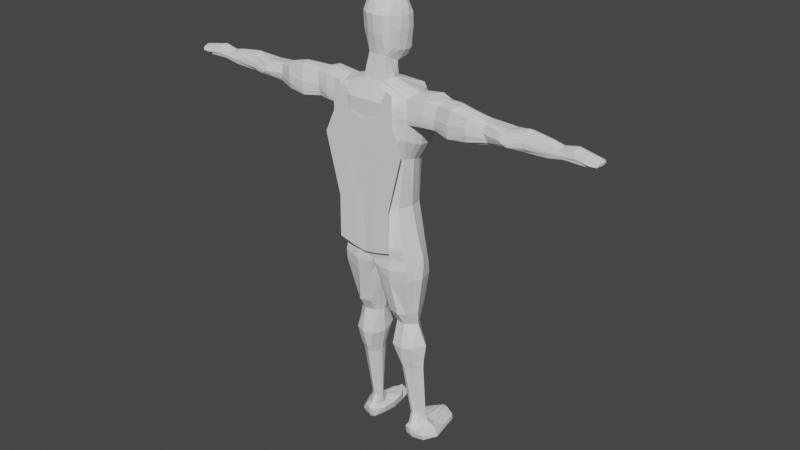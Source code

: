 # Source: manobrown.blend  (saved by Blender 3.2.14; exported with 4.5.12 LTS)
import bpy
from mathutils import Matrix  # noqa: F401  (used for matrix-valued properties, if any)

bpy.ops.wm.read_factory_settings(use_empty=True)
scene = bpy.context.scene
scene.name = 'Scene'

# ---- collections
col_collection = bpy.data.collections.new('Collection'); scene.collection.children.link(col_collection)

# ---- world
world_world = bpy.data.worlds.new('World'); scene.world = world_world
world_world.use_nodes = True; world_world.node_tree.nodes.clear()
_N = world_world.node_tree.nodes; _L = world_world.node_tree.links
n0 = _N.new('ShaderNodeOutputWorld'); n0.name = 'World Output'; n0.location = (300, 300)
n1 = _N.new('ShaderNodeBackground'); n1.name = 'Background'; n1.location = (10, 300)
n1.inputs[0].default_value = (0.05088, 0.05088, 0.05088, 1.0)
_L.new(n1.outputs[0], n0.inputs[0])
n0.is_active_output = True
world_world.color = (0.05088, 0.05088, 0.05088)
world_world.use_sun_shadow = False
world_world.sun_shadow_jitter_overblur = 0.0

# ---- meshes
me_cube_001 = bpy.data.meshes.new('Cube.001')
me_cube_001.from_pydata([(-0.606, -0.6454, -0.8685), (-0.5151, -0.4874, 0.8584), (-0.606, 0.4003, -1.042), (-0.5151, 0.3075, 0.6813), (-0.6789, 0.2197, -1.067), (-0.7156, -0.09646, -1.027), (-0.6789, -0.4101, -0.9903), (-0.6259, -0.8253, -0.2411), (-0.6247, -0.8619, 0.3584), (-0.5881, -0.7054, 0.7118), (-0.5881, -0.2903, 0.8493), (-0.6247, -0.08405, 0.8053), (-0.5881, 0.1515, 0.7357), (-0.5881, 0.3384, 0.4944), (-0.6247, 0.4, 0.3142), (-0.6259, 0.4278, -0.2096), (0.0, 0.5931, -1.042), (-0.3799, 0.553, -1.005), (-0.3118, 0.3633, 0.7609), (0.0, 0.4094, 0.7939), (-0.3799, -0.8308, -1.13), (0.0, -0.8644, -1.167), (0.0, -0.5969, 0.9679), (-0.3118, -0.5603, 0.9313), (-0.782, -0.4925, -0.2211), (-0.797, -0.4425, 0.2884), (-0.7441, -0.3162, 0.6493), (-0.8348, -0.04868, -0.2542), (-0.8546, -0.08523, 0.2762), (-0.797, -0.05686, 0.5995), (-0.782, 0.2517, -0.2606), (-0.797, 0.2188, 0.2889), (-0.7441, 0.1565, 0.4846), (-0.3162, 0.5839, -0.2594), (-0.3483, 0.5799, 0.3231), (-0.3313, 0.4861, 0.5778), (0.0, 0.6367, -0.2764), (0.0, 0.644, 0.3307), (0.0, 0.5389, 0.5948), (0.0, -1.034, -0.3079), (0.0, -1.092, 0.3584), (0.0, -0.9143, 0.7483), (-0.3162, -0.9814, -0.2909), (-0.3483, -1.034, 0.3584), (-0.3313, -0.8615, 0.7313), (-0.3994, 0.3937, -1.408), (0.0, 0.4201, -1.513), (-0.4164, -0.1907, -1.477), (0.0, -0.1837, -1.525), (-0.3994, -0.6074, -1.286), (0.0, -1.032, -5.361), (0.0, 0.188, 0.9446), (-0.3313, 0.171, 0.8918), (0.0, -0.07217, 1.049), (-0.3483, -0.07801, 0.9847), (0.0, -0.3268, 1.058), (-0.3313, -0.3098, 1.005), (-0.5006, -0.998, -2.043), (0.0, -1.032, -2.08), (-0.372, -0.2292, -2.122), (0.0, 0.05915, -2.193), (-0.5201, -0.4781, -2.008), (-1.504, 0.5121, -4.527), (-1.564, -1.093, -4.102), (0.0, 0.8005, -4.595), (0.0, -1.273, -4.213), (-1.788, -0.4781, -4.339), (-1.837, -0.4781, -3.472), (-1.609, 0.7171, -3.572), (0.0, -1.337, -3.567), (-1.663, -1.098, -3.42), (0.0, 1.006, -3.638), (-1.652, -0.4047, -2.337), (-1.265, 0.4558, -2.509), (0.0, -1.368, -2.787), (-1.529, -1.033, -2.495), (0.0, 0.7637, -2.412), (-1.21, -0.2755, -7.09), (0.0, 0.6519, -7.233), (-1.051, 0.343, -7.138), (0.0, -1.051, -7.191), (-1.035, -0.8583, -7.05), (-1.44, -0.4781, -5.003), (0.0, 0.6059, -5.595), (-1.277, -0.8513, -4.961), (-1.173, 0.3176, -5.239), (-0.19, 0.573, -1.024), (-0.1559, 0.3864, 0.7774), (-0.19, -0.8476, -1.149), (-0.1559, -0.5786, 0.9496), (-0.1581, 0.6103, -0.2679), (-0.1741, 0.6119, 0.3269), (-0.1656, 0.5125, 0.5863), (-0.1581, -1.008, -0.2994), (-0.1741, -1.063, 0.3584), (-0.1656, -0.8879, 0.7398), (-0.1997, 0.4069, -1.488), (-0.2082, -0.1872, -1.501), (-0.1656, 0.1795, 0.9182), (-0.1741, -0.07509, 1.017), (-0.1656, -0.3183, 1.032), (-0.2503, -1.015, -2.062), (-0.2685, 0.05569, -2.169), (-0.9271, 1.002, -3.616), (-0.8898, -1.351, -2.792), (-0.9023, 0.797, -4.572), (-0.8841, -1.257, -4.196), (-0.9088, -1.32, -3.551), (-0.908, 0.7602, -2.446), (-0.5919, 0.6482, -7.198), (-0.5724, -1.033, -7.162), (-0.7286, 0.6025, -5.429), (-0.7103, -1.015, -5.2), (-1.747, -0.2398, -9.245), (0.0, 0.8072, -9.412), (-1.495, 0.3053, -9.258), (0.0, -1.177, -9.395), (-1.48, -0.9959, -9.18), (-0.8212, 0.8099, -9.213), (-0.803, -1.159, -9.201), (-1.814, -0.3839, -10.07), (-1.569, 0.3596, -10.11), (-1.553, -0.9883, -10.07), (-0.8202, 0.8318, -10.23), (-0.8, -1.17, -10.18), (-0.2652, 0.8951, -10.27), (-0.2411, -1.088, -10.19), (-1.534, -1.054, -9.565), (-0.8063, -1.23, -9.678), (-1.55, 0.3432, -9.649), (-1.787, -0.2769, -9.562), (-0.8259, 0.8851, -9.691), (-0.07914, -1.199, -9.579), (-0.1438, 0.9201, -9.595), (-1.581, -0.3445, -11.73), (-1.258, 0.4241, -11.73), (-1.267, -0.6839, -11.74), (-1.014, 0.8034, -11.75), (-0.9954, -0.9015, -11.76), (-0.6031, 0.8952, -11.76), (-0.5239, -0.8031, -11.73), (-1.475, -0.1801, -12.35), (-1.233, 0.1563, -12.51), (-1.218, -0.3694, -12.37), (-1.036, 0.4412, -12.5), (-1.022, -0.5329, -12.37), (-0.684, 0.5086, -12.51), (-0.6107, -0.4589, -12.36), (-1.769, -0.04431, -13.36), (-1.452, 0.3097, -13.37), (-1.437, -0.5885, -13.4), (-1.036, 0.6472, -13.37), (-1.022, -0.7519, -13.41), (-0.6182, 0.7145, -13.38), (-0.5451, -0.678, -13.39), (-1.672, -0.05763, -14.09), (-1.355, 0.3053, -14.19), (-1.34, -0.4395, -14.18), (-0.9406, 0.5901, -14.19), (-0.9256, -0.603, -14.19), (-0.8023, 0.6576, -14.12), (-0.7291, -0.529, -14.09), (-1.548, 0.4052, -17.46), (-1.311, 0.5745, -17.45), (-1.297, -0.006682, -17.41), (-1.151, 0.8498, -17.52), (-1.094, -0.1606, -17.45), (-1.078, 0.8378, -17.49), (-0.9464, -0.09089, -17.5), (-1.939, 0.5638, -18.06), (-1.652, 2.03, -17.99), (-1.637, -0.1013, -17.95), (-1.187, 2.249, -17.93), (-1.159, -0.2657, -17.92), (-0.9255, 2.222, -18.01), (-0.8932, -0.1908, -18.02), (-1.961, 0.5638, -18.19), (-1.665, 2.03, -18.23), (-1.65, 0.009387, -18.2), (-1.211, 2.249, -18.18), (-1.178, -0.1586, -18.17), (-0.9725, 2.222, -18.12), (-0.9502, -0.1403, -18.12), (-1.356, 0.3053, -8.572), (-1.555, -0.2721, -8.502), (-1.341, -1.079, -8.595), (-0.7358, -1.243, -8.7), (0.0, 0.7409, -8.767), (-0.754, 0.7374, -8.617), (0.0, -1.259, -8.844), (-1.487, 0.8901, -17.69), (-1.808, 0.5215, -17.71), (-0.8852, -0.245, -17.66), (-1.036, 1.898, -17.71), (-1.192, 2.014, -17.68), (-1.472, -0.1446, -17.65), (-1.121, -0.3076, -17.64), (-0.9228, 0.05878, -17.1), (-1.06, 0.5472, -17.0), (-1.129, 0.5597, -17.04), (-1.286, 0.5114, -17.04), (-1.503, 0.3203, -17.05), (-1.274, 0.1293, -17.04), (-1.074, -0.007081, -17.07), (-0.8956, 0.6022, -14.49), (-1.019, 0.5236, -14.52), (-1.342, 0.3417, -14.52), (-1.327, -0.3145, -14.52), (-0.8202, -0.404, -14.51), (-1.63, -0.02798, -14.5), (-0.9992, -0.478, -14.54), (0.0, -0.2229, -9.448), (0.0, -0.1295, -10.31), (0.0, -0.2121, -9.58), (-0.3354, -0.001637, -11.82), (-0.4691, -0.01017, -12.49), (-0.4035, -0.01677, -13.44), (-0.5875, 0.02923, -14.16), (-0.8415, 0.341, -17.54), (-0.7311, 0.9804, -18.06), (-0.7831, 1.006, -18.17), (-0.6555, 0.8573, -17.73), (-0.8299, 0.277, -17.1), (-0.6797, 0.06406, -14.55), (-0.03525, 0.4153, -10.31), (0.0, 0.4096, -9.646), (-0.4554, 0.4665, -11.82), (-0.5594, 0.2648, -12.52), (-0.4937, 0.3645, -13.44), (-0.6777, 0.359, -14.16), (-0.9428, 0.6041, -17.54), (-0.8111, 1.617, -18.06), (-0.8606, 1.629, -18.17), (-0.6999, 1.384, -17.66), (-0.9466, 0.4213, -17.07), (-0.7705, 0.3488, -14.55), (0.0, 0.3131, -9.458), (0.0, -0.6981, -9.441), (-0.04232, -0.6051, -10.29), (0.0, -0.6848, -9.629), (-0.4023, -0.3982, -11.8), (-0.5177, -0.2308, -12.44), (-0.4538, -0.3442, -13.43), (-0.6378, -0.2468, -14.14), (-0.874, 0.1283, -17.53), (-0.7916, 0.3979, -18.06), (-0.8461, 0.4358, -18.16), (-0.7175, 0.3026, -17.73), (-0.8561, 0.1732, -17.11), (-0.7283, -0.1664, -14.55), (-1.599, -1.122, -2.972), (0.0, 0.8846, -3.025), (0.0, -1.352, -3.177), (-1.42, 0.5863, -2.972), (-0.8993, -1.336, -3.171), (-0.9175, 0.8811, -3.013), (-0.6972, -0.2533, -1.009), (-0.6064, -0.1872, 0.8273), (-0.8084, -0.2706, -0.2376), (-0.8258, -0.2639, 0.2823), (-0.7706, -0.1865, 0.6244), (-0.4079, -0.399, -1.382), (0.0, -0.1995, 1.054), (-0.3398, -0.1939, 0.995), (-0.446, -0.3536, -2.065), (-1.766, 0.009458, -3.421), (-1.714, 0.01701, -4.433), (-1.567, -0.06771, -2.39), (-1.131, 0.03375, -7.114), (-1.366, -0.08025, -5.121), (-0.1699, -0.1967, 1.024), (-1.621, 0.03277, -9.252), (-1.692, -0.01217, -10.09), (-1.669, 0.03315, -9.606), (-1.42, 0.03983, -11.73), (-1.354, -0.0119, -12.43), (-1.61, 0.1327, -13.37), (-1.514, 0.1238, -14.14), (-1.429, 0.4899, -17.45), (-1.795, 1.297, -18.02), (-1.813, 1.297, -18.21), (-1.455, 0.01657, -8.537), (-1.648, 0.7058, -17.7), (-1.395, 0.4159, -17.05), (-1.486, 0.1569, -14.51), (-1.668, 0.07246, -2.938), (-0.6425, -0.5278, -0.9294), (-0.5516, -0.3889, 0.8538), (-0.704, -0.6589, -0.2311), (-0.7108, -0.6522, 0.3234), (-0.6661, -0.5108, 0.6805), (-0.3897, -0.7191, -1.208), (-0.3215, -0.4351, 0.9683), (0.0, -0.4619, 1.013), (-1.756, -0.8172, -3.464), (-0.5103, -0.738, -2.025), (-1.752, -0.7856, -4.228), (-1.123, -0.5669, -7.07), (-1.589, -0.7461, -2.412), (-1.359, -0.6647, -4.982), (-0.1608, -0.4485, 0.9907), (-1.614, -0.6178, -9.213), (-1.683, -0.6861, -10.07), (-1.661, -0.6655, -9.563), (-1.424, -0.5142, -11.73), (-1.346, -0.2748, -12.36), (-1.448, -0.6757, -8.548), (-6.022, -0.4577, -3.344), (-5.925, -1.054, -3.145), (-5.699, -0.7322, -2.634), (-5.637, -1.024, -2.694), (-5.595, -1.096, -2.97), (-6.679, -0.3222, -2.829), (-6.068, -0.1515, -3.134), (-5.739, -0.1669, -2.698), (-5.778, -0.04411, -2.953), (-5.954, -0.898, -3.251), (-5.664, -0.9024, -2.654), (-6.524, -0.5579, -3.332), (-2.345, -1.04, -2.367), (-2.288, -0.7802, -2.292), (-2.345, -0.4747, -2.225), (-2.502, -0.1371, -2.24), (-2.51, 0.004855, -2.725), (-2.189, -0.8438, -3.468), (-2.24, -1.097, -3.353), (-2.351, -1.125, -2.849), (-2.397, -0.0631, -3.186), (-2.247, -0.5404, -3.566), (-2.901, -0.9595, -2.398), (-3.067, -0.5216, -2.268), (-2.832, -0.04941, -2.765), (-2.777, -0.9688, -3.369), (-2.82, -0.1864, -3.427), (-2.918, -0.5821, -3.532), (-3.018, -0.8099, -2.315), (-2.933, -0.1881, -2.388), (-2.857, -0.8581, -3.456), (-2.803, -1.043, -2.935), (-3.587, -1.12, -2.369), (-3.76, -0.5785, -2.25), (-3.263, -0.01116, -2.74), (-3.476, -1.167, -3.45), (-3.255, -0.08645, -3.586), (-3.636, -0.6327, -3.695), (-3.69, -0.8308, -2.268), (-3.327, -0.1458, -2.407), (-3.575, -0.8833, -3.644), (-3.503, -1.201, -2.91), (-7.512, -0.6542, -3.182), (-7.459, -0.9266, -3.137), (-7.477, -0.6213, -2.602), (-7.419, -0.8966, -2.683), (-7.422, -0.9683, -2.923), (-8.841, -0.9941, -2.894), (-7.479, -0.4728, -3.105), (-7.438, -0.5084, -2.611), (-7.455, -0.3856, -2.907), (-7.478, -0.8082, -3.171), (-7.446, -0.7751, -2.64), (-8.899, -0.7218, -2.941), (-6.609, -0.4472, -2.517), (-6.42, -0.6884, -2.513), (-6.456, -0.5146, -2.48), (-6.47, -0.9816, -2.85), (-6.45, -0.8562, -2.557), (-6.678, -0.4038, -3.165), (-6.499, -0.8813, -3.197), (-6.46, -0.7222, -3.255), (-8.133, -0.6781, -3.058), (-8.08, -0.9505, -3.013), (-7.907, -0.6451, -2.69), (-7.867, -0.9205, -2.77), (-7.918, -0.9726, -2.905), (-8.1, -0.4967, -2.981), (-7.867, -0.5323, -2.698), (-7.948, -0.4137, -2.889), (-8.099, -0.8321, -3.047), (-7.883, -0.7985, -2.727), (-9.47, -0.6888, -2.755), (-9.414, -0.9642, -2.835), (-9.36, -1.006, -2.93), (-9.452, -0.7039, -2.882), (-8.828, -0.5403, -2.858), (-9.431, -0.576, -2.763), (-9.413, -0.4925, -2.896), (-8.864, -0.8762, -2.93), (-9.441, -0.8426, -2.793), (-9.414, -0.8584, -2.906), (-9.004, -0.6824, -3.066), (-8.97, -0.8363, -3.055), (-8.952, -0.9548, -3.022), (-8.696, -0.4445, -2.847), (-8.975, -0.501, -2.99), (-8.426, -0.9249, -2.645), (-8.443, -0.8028, -2.603), (-8.563, -0.9965, -2.853), (-8.467, -0.6494, -2.565), (-8.426, -0.5367, -2.574), (-1.636, -1.139, -3.214), (0.0, 0.945, -3.331), (-1.545, 0.6517, -3.272), (-0.9041, -1.328, -3.361), (-0.9223, 0.9416, -3.315), (0.0, -1.344, -3.372), (-1.715, 0.09599, -3.23), (-5.751, -1.095, -3.056), (-5.932, -0.04431, -3.071), (-2.304, -1.126, -3.222), (-2.43, 0.02591, -3.016), (-2.781, -1.012, -3.202), (-2.819, -0.03002, -3.158), (-3.478, -1.191, -3.264), (-3.258, 0.006231, -3.213), (-7.439, -0.95, -3.032), (-7.466, -0.4077, -3.025), (-6.471, -0.9813, -3.055), (-6.689, -0.301, -3.061), (-8.001, -0.9647, -2.955), (-8.024, -0.4505, -2.937), (-9.087, -1.042, -2.927), (-9.176, -0.7128, -2.911), (-9.119, -0.4426, -2.926), (-9.136, -0.8786, -2.92), (-8.837, -0.5049, -2.889), (-8.763, -0.9645, -2.93), (-4.911, -0.8768, -2.624), (-4.829, -0.5952, -2.551), (-4.796, -0.2339, -2.866), (-4.999, -0.8644, -3.271), (-4.919, -0.3381, -3.29), (-5.037, -0.5692, -3.468), (-4.866, -0.8026, -2.561), (-4.795, -0.3615, -2.562), (-5.001, -0.7597, -3.381), (-4.843, -0.9401, -2.955), (-4.938, -0.913, -3.128), (-4.825, -0.2419, -3.128), (-4.307, -0.7817, -2.412), (-4.046, -0.2673, -2.486), (-4.324, -0.8161, -3.555), (-4.234, -1.172, -2.824), (-4.293, -1.095, -2.499), (-4.306, -0.5731, -2.383), (-4.016, -0.1363, -2.804), (-4.27, -1.085, -3.387), (-4.106, -0.2152, -3.434), (-4.367, -0.6218, -3.598), (-4.27, -1.16, -3.111), (-4.059, -0.1207, -3.17)], [], [(258, 259, 28, 27), (259, 260, 29, 28), (27, 28, 31, 30), (28, 29, 32, 31), (286, 288, 24, 6), (288, 289, 25, 24), (289, 290, 26, 25), (290, 287, 10, 26), (260, 257, 11, 29), (29, 11, 12, 32), (32, 12, 3, 13), (31, 32, 13, 14), (30, 31, 14, 15), (4, 30, 15, 2), (5, 27, 30, 4), (256, 258, 27, 5), (90, 91, 37, 36), (91, 92, 38, 37), (2, 15, 33, 17), (15, 14, 34, 33), (14, 13, 35, 34), (13, 3, 18, 35), (92, 87, 19, 38), (86, 90, 36, 16), (93, 94, 43, 42), (94, 95, 44, 43), (95, 89, 23, 44), (44, 23, 1, 9), (43, 44, 9, 8), (42, 43, 8, 7), (20, 42, 7, 0), (88, 93, 42, 20), (96, 46, 48, 97), (291, 49, 61, 295), (2, 17, 45, 4), (86, 16, 46, 96), (97, 48, 60, 102), (286, 291, 20, 0), (256, 261, 49, 6), (4, 45, 47, 5), (98, 52, 54, 99), (270, 263, 56, 100), (87, 18, 52, 98), (18, 3, 12, 52), (52, 12, 11, 54), (263, 257, 10, 56), (292, 287, 1, 23), (300, 292, 23, 89), (430, 431, 307, 313), (265, 68, 62, 266), (261, 47, 59, 264), (88, 20, 57, 101), (403, 400, 71, 103), (107, 70, 63, 106), (296, 66, 82, 299), (405, 401, 68, 265), (101, 57, 75, 104), (103, 71, 64, 105), (402, 399, 70, 107), (105, 64, 83, 111), (295, 61, 72, 298), (112, 84, 81, 110), (294, 67, 66, 296), (264, 59, 73, 267), (269, 85, 79, 268), (102, 60, 76, 108), (111, 83, 78, 109), (299, 82, 77, 297), (266, 62, 85, 269), (106, 63, 84, 112), (65, 106, 112, 50), (85, 111, 109, 79), (59, 102, 108, 73), (50, 112, 110, 80), (62, 105, 111, 85), (404, 402, 107, 69), (68, 103, 105, 62), (58, 101, 104, 74), (69, 107, 106, 65), (401, 403, 103, 68), (21, 88, 101, 58), (293, 300, 89, 22), (19, 87, 98, 51), (262, 270, 100, 55), (51, 98, 99, 53), (47, 97, 102, 59), (17, 86, 96, 45), (45, 96, 97, 47), (21, 39, 93, 88), (41, 22, 89, 95), (40, 41, 95, 94), (39, 40, 94, 93), (17, 33, 90, 86), (35, 18, 87, 92), (34, 35, 92, 91), (33, 34, 91, 90), (281, 183, 115, 271), (186, 185, 117, 119), (188, 187, 114, 118), (306, 184, 113, 301), (183, 188, 118, 115), (189, 186, 119, 116), (128, 127, 122, 124), (273, 129, 121, 272), (129, 131, 123, 121), (303, 130, 120, 302), (239, 132, 126, 238), (132, 128, 124, 126), (133, 125, 123, 131), (114, 133, 131, 118), (116, 119, 128, 132), (237, 116, 132, 239), (301, 113, 130, 303), (115, 118, 131, 129), (271, 115, 129, 273), (119, 117, 127, 128), (238, 126, 140, 240), (121, 123, 137, 135), (302, 120, 134, 304), (123, 125, 139, 137), (124, 122, 136, 138), (272, 121, 135, 274), (126, 124, 138, 140), (240, 140, 147, 241), (137, 139, 146, 144), (135, 137, 144, 142), (304, 134, 141, 305), (140, 138, 145, 147), (138, 136, 143, 145), (274, 135, 142, 275), (145, 143, 150, 152), (275, 142, 149, 276), (241, 147, 154, 242), (144, 146, 153, 151), (142, 144, 151, 149), (143, 305, 141, 148, 150), (147, 145, 152, 154), (150, 148, 155, 157), (154, 152, 159, 161), (152, 150, 157, 159), (276, 149, 156, 277), (242, 154, 161, 243), (151, 153, 160, 158), (149, 151, 158, 156), (248, 197, 168, 244), (199, 198, 167, 165), (200, 199, 165, 163), (202, 201, 162, 164), (197, 203, 166, 168), (203, 202, 164, 166), (283, 200, 163, 278), (282, 190, 170, 279), (247, 192, 175, 245), (194, 193, 174, 172), (190, 194, 172, 170), (195, 191, 169, 171), (192, 196, 173, 175), (196, 195, 171, 173), (175, 173, 180, 182), (173, 171, 178, 180), (279, 170, 177, 280), (245, 175, 182, 246), (172, 174, 181, 179), (170, 172, 179, 177), (171, 169, 176, 178), (80, 110, 186, 189), (79, 109, 188, 183), (297, 77, 184, 306), (109, 78, 187, 188), (110, 81, 185, 186), (268, 79, 183, 281), (150, 152, 154, 148), (166, 164, 195, 196), (168, 166, 196, 192), (164, 162, 191, 195), (163, 165, 194, 190), (165, 167, 193, 194), (244, 168, 192, 247), (278, 163, 190, 282), (196, 195, 192), (284, 206, 200, 283), (210, 207, 202, 203), (208, 210, 203, 197), (207, 209, 201, 202), (206, 205, 199, 200), (205, 204, 198, 199), (249, 208, 197, 248), (243, 161, 208, 249), (158, 160, 204, 205), (156, 158, 205, 206), (157, 155, 209, 207), (161, 159, 210, 208), (159, 157, 207, 210), (277, 156, 206, 284), (229, 217, 223, 235), (235, 223, 222, 234), (230, 218, 221, 233), (231, 219, 220, 232), (233, 221, 219, 231), (234, 222, 218, 230), (228, 216, 217, 229), (227, 215, 216, 228), (226, 214, 215, 227), (224, 212, 214, 226), (236, 211, 213, 225), (225, 213, 212, 224), (133, 225, 224, 125), (114, 236, 225, 133), (125, 224, 226, 139), (139, 226, 227, 146), (146, 227, 228, 153), (153, 228, 229, 160), (198, 234, 230, 167), (193, 233, 231, 174), (174, 231, 232, 181), (167, 230, 233, 193), (204, 235, 234, 198), (160, 229, 235, 204), (217, 243, 249, 223), (223, 249, 248, 222), (218, 244, 247, 221), (219, 245, 246, 220), (221, 247, 245, 219), (222, 248, 244, 218), (216, 242, 243, 217), (215, 241, 242, 216), (214, 240, 241, 215), (212, 238, 240, 214), (211, 237, 239, 213), (213, 239, 238, 212), (176, 280, 177, 179, 181, 232, 220, 246, 182, 180, 178), (73, 108, 255, 253), (74, 104, 254, 252), (104, 75, 250, 254), (267, 73, 253, 285), (108, 76, 251, 255), (437, 430, 313, 407), (435, 426, 310, 311), (155, 277, 284, 209), (209, 284, 283, 201), (162, 278, 282, 191), (77, 268, 281, 184), (169, 279, 280, 176), (191, 282, 279, 169), (201, 283, 278, 162), (148, 276, 277, 155), (141, 275, 276, 148), (134, 274, 275, 141), (120, 272, 274, 134), (113, 271, 273, 130), (130, 273, 272, 120), (184, 281, 271, 113), (53, 99, 270, 262), (66, 266, 269, 82), (82, 269, 268, 77), (61, 264, 267, 72), (432, 427, 309, 317), (49, 261, 264, 61), (67, 265, 266, 66), (54, 11, 257, 263), (99, 54, 263, 270), (5, 47, 261, 256), (6, 24, 258, 256), (26, 10, 257, 260), (25, 26, 260, 259), (24, 25, 259, 258), (433, 428, 315, 314), (81, 297, 306, 185), (136, 304, 305, 143), (122, 302, 304, 136), (117, 301, 303, 127), (127, 303, 302, 122), (185, 306, 301, 117), (55, 100, 300, 293), (84, 299, 297, 81), (70, 294, 296, 63), (57, 295, 298, 75), (63, 296, 299, 84), (434, 429, 308, 316), (100, 56, 292, 300), (56, 10, 287, 292), (6, 49, 291, 286), (20, 291, 295, 57), (9, 1, 287, 290), (8, 9, 290, 289), (7, 8, 289, 288), (0, 7, 288, 286), (365, 362, 359, 352), (366, 318, 349, 355), (361, 312, 357, 356), (363, 361, 356, 351), (362, 363, 351, 359), (364, 365, 352, 353), (436, 435, 311, 406), (427, 433, 314, 309), (426, 432, 317, 310), (431, 434, 316, 307), (67, 294, 324, 328), (75, 298, 320, 319), (72, 267, 322, 321), (399, 250, 326, 408), (294, 70, 325, 324), (267, 285, 323, 322), (298, 72, 321, 320), (250, 75, 319, 326), (405, 265, 327, 409), (265, 67, 328, 327), (328, 324, 337, 334), (319, 320, 335, 329), (321, 322, 336, 330), (408, 326, 338, 410), (324, 325, 332, 337), (322, 323, 331, 336), (320, 321, 330, 335), (326, 319, 329, 338), (409, 327, 333, 411), (327, 328, 334, 333), (334, 337, 347, 344), (329, 335, 345, 339), (330, 336, 346, 340), (410, 338, 348, 412), (337, 332, 342, 347), (336, 331, 341, 346), (335, 330, 340, 345), (338, 329, 339, 348), (411, 333, 343, 413), (333, 334, 344, 343), (415, 355, 374, 419), (352, 359, 378, 372), (355, 349, 369, 374), (356, 357, 376, 375), (351, 356, 375, 371), (359, 351, 371, 378), (417, 366, 355, 415), (368, 367, 350, 358), (318, 368, 358, 349), (416, 364, 353, 414), (406, 311, 364, 416), (307, 316, 368, 318), (316, 308, 367, 368), (407, 313, 366, 417), (311, 310, 365, 364), (317, 309, 363, 362), (309, 314, 361, 363), (314, 315, 312, 361), (313, 307, 318, 366), (310, 317, 362, 365), (396, 394, 380, 381), (425, 396, 381, 420), (389, 390, 386, 360), (390, 391, 354, 386), (424, 393, 383, 422), (394, 395, 387, 380), (358, 350, 370, 377), (349, 358, 377, 369), (414, 353, 373, 418), (353, 352, 372, 373), (423, 421, 360, 386), (387, 379, 382, 388), (379, 384, 385, 382), (421, 422, 383, 360), (380, 387, 388, 381), (420, 423, 386, 354), (395, 397, 379, 387), (397, 398, 384, 379), (398, 392, 385, 384), (393, 389, 360, 383), (374, 369, 389, 393), (375, 376, 392, 398), (371, 375, 398, 397), (378, 371, 397, 395), (372, 378, 395, 394), (419, 374, 393, 424), (377, 370, 391, 390), (369, 377, 390, 389), (418, 373, 396, 425), (373, 372, 394, 396), (370, 418, 425, 391), (376, 419, 424, 392), (381, 388, 423, 420), (382, 385, 422, 421), (388, 382, 421, 423), (350, 414, 418, 370), (392, 424, 422, 385), (391, 425, 420, 354), (315, 407, 417, 312), (308, 406, 416, 367), (367, 416, 414, 350), (312, 417, 415, 357), (357, 415, 419, 376), (331, 411, 413, 341), (332, 410, 412, 342), (323, 409, 411, 331), (325, 408, 410, 332), (285, 405, 409, 323), (70, 399, 408, 325), (429, 436, 406, 308), (428, 437, 407, 315), (253, 255, 403, 401), (252, 254, 402, 404), (254, 250, 399, 402), (285, 253, 401, 405), (255, 251, 400, 403), (444, 449, 437, 428), (445, 448, 436, 429), (447, 440, 434, 431), (442, 438, 432, 426), (443, 439, 433, 427), (448, 441, 435, 436), (440, 445, 429, 434), (439, 444, 428, 433), (438, 443, 427, 432), (441, 442, 426, 435), (449, 446, 430, 437), (446, 447, 431, 430), (343, 344, 447, 446), (413, 343, 446, 449), (348, 339, 442, 441), (345, 340, 443, 438), (346, 341, 444, 439), (347, 342, 445, 440), (412, 348, 441, 448), (340, 346, 439, 443), (339, 345, 438, 442), (344, 347, 440, 447), (342, 412, 448, 445), (341, 413, 449, 444), (406, 310, 311), (408, 327, 325)])
_uv = me_cube_001.uv_layers.new(name='UVMap')
_uv.uv.foreach_set('vector', [0.4375, 0.09375, 0.5, 0.09375, 0.5, 0.125, 0.4375, 0.125, 0.5, 0.09375, 0.5625, 0.09375, 0.5625, 0.125, 0.5, 0.125, 0.4375, 0.125, 0.5, 0.125, 0.5, 0.1875, 0.4375, 0.1875, 0.5, 0.125, 0.5625, 0.125, 0.5625, 0.1875, 0.5, 0.1875, 0.375, 0.03125, 0.4375, 0.03125, 0.4375, 0.0625, 0.375, 0.0625, 0.4375, 0.03125, 0.5, 0.03125, 0.5, 0.0625, 0.4375, 0.0625, 0.5, 0.03125, 0.5625, 0.03125, 0.5625, 0.0625, 0.5, 0.0625, 0.5625, 0.03125, 0.625, 0.03125, 0.625, 0.0625, 0.5625, 0.0625, 0.5625, 0.09375, 0.625, 0.09375, 0.625, 0.125, 0.5625, 0.125, 0.5625, 0.125, 0.625, 0.125, 0.625, 0.1875, 0.5625, 0.1875, 0.5625, 0.1875, 0.625, 0.1875, 0.625, 0.25, 0.5625, 0.25, 0.5, 0.1875, 0.5625, 0.1875, 0.5625, 0.25, 0.5, 0.25, 0.4375, 0.1875, 0.5, 0.1875, 0.5, 0.25, 0.4375, 0.25, 0.375, 0.1875, 0.4375, 0.1875, 0.4375, 0.25, 0.375, 0.25, 0.375, 0.125, 0.4375, 0.125, 0.4375, 0.1875, 0.375, 0.1875, 0.375, 0.09375, 0.4375, 0.09375, 0.4375, 0.125, 0.375, 0.125, 0.4375, 0.3438, 0.5, 0.3437, 0.5, 0.375, 0.4375, 0.375, 0.5, 0.3437, 0.5625, 0.3438, 0.5625, 0.375, 0.5, 0.375, 0.375, 0.25, 0.4375, 0.25, 0.4375, 0.3125, 0.375, 0.3125, 0.4375, 0.25, 0.5, 0.25, 0.5, 0.3125, 0.4375, 0.3125, 0.5, 0.25, 0.5625, 0.25, 0.5625, 0.3125, 0.5, 0.3125, 0.5625, 0.25, 0.625, 0.25, 0.625, 0.3125, 0.5625, 0.3125, 0.5625, 0.3438, 0.625, 0.3438, 0.625, 0.375, 0.5625, 0.375, 0.375, 0.3438, 0.4375, 0.3438, 0.4375, 0.375, 0.375, 0.375, 0.4375, 0.9062, 0.5, 0.9062, 0.5, 0.9375, 0.4375, 0.9375, 0.5, 0.9062, 0.5625, 0.9062, 0.5625, 0.9375, 0.5, 0.9375, 0.5625, 0.9062, 0.625, 0.9063, 0.625, 0.9375, 0.5625, 0.9375, 0.5625, 0.9375, 0.625, 0.9375, 0.625, 1.0, 0.5625, 1.0, 0.5, 0.9375, 0.5625, 0.9375, 0.5625, 1.0, 0.5, 1.0, 0.4375, 0.9375, 0.5, 0.9375, 0.5, 1.0, 0.4375, 1.0, 0.375, 0.9375, 0.4375, 0.9375, 0.4375, 1.0, 0.375, 1.0, 0.375, 0.9063, 0.4375, 0.9062, 0.4375, 0.9375, 0.375, 0.9375, 0.2188, 0.5625, 0.25, 0.5625, 0.25, 0.625, 0.2188, 0.625, 0.1875, 0.7188, 0.1875, 0.6875, 0.1875, 0.6875, 0.1875, 0.7188, 0.125, 0.5, 0.1875, 0.5, 0.1875, 0.5625, 0.125, 0.5625, 0.2188, 0.5, 0.25, 0.5, 0.25, 0.5625, 0.2188, 0.5625, 0.2188, 0.625, 0.25, 0.625, 0.25, 0.625, 0.2187, 0.625, 0.125, 0.7188, 0.1875, 0.7188, 0.1875, 0.75, 0.125, 0.75, 0.125, 0.6563, 0.1875, 0.6562, 0.1875, 0.6875, 0.125, 0.6875, 0.125, 0.5625, 0.1875, 0.5625, 0.1875, 0.625, 0.125, 0.625, 0.7812, 0.5625, 0.8125, 0.5625, 0.8125, 0.625, 0.7812, 0.625, 0.7812, 0.6562, 0.8125, 0.6563, 0.8125, 0.6875, 0.7812, 0.6875, 0.7813, 0.5, 0.8125, 0.5, 0.8125, 0.5625, 0.7812, 0.5625, 0.8125, 0.5, 0.875, 0.5, 0.875, 0.5625, 0.8125, 0.5625, 0.8125, 0.5625, 0.875, 0.5625, 0.875, 0.625, 0.8125, 0.625, 0.8125, 0.6563, 0.875, 0.6563, 0.875, 0.6875, 0.8125, 0.6875, 0.8125, 0.7188, 0.875, 0.7188, 0.875, 0.75, 0.8125, 0.75, 0.7812, 0.7188, 0.8125, 0.7188, 0.8125, 0.75, 0.7813, 0.75, 0.1875, 0.6562, 0.1875, 0.6875, 0.1875, 0.6875, 0.1875, 0.6562, 0.1875, 0.6562, 0.1875, 0.625, 0.1875, 0.625, 0.1875, 0.6562, 0.1875, 0.6562, 0.1875, 0.625, 0.1875, 0.625, 0.1875, 0.6562, 0.375, 0.9063, 0.375, 0.9375, 0.375, 0.9375, 0.375, 0.9063, 0.2187, 0.625, 0.25, 0.625, 0.25, 0.625, 0.2187, 0.625, 0.375, 0.9062, 0.375, 0.9375, 0.375, 0.9375, 0.375, 0.9063, 0.1875, 0.7188, 0.1875, 0.6875, 0.1875, 0.6875, 0.1875, 0.7187, 0.1875, 0.6562, 0.1875, 0.625, 0.1875, 0.625, 0.1875, 0.6562, 0.375, 0.9063, 0.375, 0.9375, 0.375, 0.9375, 0.375, 0.9063, 0.2187, 0.625, 0.25, 0.625, 0.25, 0.625, 0.2188, 0.625, 0.375, 0.9062, 0.375, 0.9375, 0.375, 0.9375, 0.375, 0.9062, 0.2188, 0.625, 0.25, 0.625, 0.25, 0.625, 0.2188, 0.625, 0.1875, 0.7188, 0.1875, 0.6875, 0.1875, 0.6875, 0.1875, 0.7188, 0.375, 0.9063, 0.375, 0.9375, 0.375, 0.9375, 0.375, 0.9063, 0.1875, 0.7187, 0.1875, 0.6875, 0.1875, 0.6875, 0.1875, 0.7188, 0.1875, 0.6562, 0.1875, 0.625, 0.1875, 0.625, 0.1875, 0.6562, 0.1875, 0.6562, 0.1875, 0.625, 0.1875, 0.625, 0.1875, 0.6562, 0.2187, 0.625, 0.25, 0.625, 0.25, 0.625, 0.2188, 0.625, 0.2188, 0.625, 0.25, 0.625, 0.25, 0.625, 0.2188, 0.625, 0.1875, 0.7187, 0.1875, 0.6875, 0.1875, 0.6875, 0.1875, 0.7188, 0.1875, 0.6562, 0.1875, 0.625, 0.1875, 0.625, 0.1875, 0.6562, 0.375, 0.9063, 0.375, 0.9375, 0.375, 0.9375, 0.375, 0.9063, 0.375, 0.875, 0.375, 0.9063, 0.375, 0.9063, 0.375, 0.875, 0.1875, 0.625, 0.2188, 0.625, 0.2188, 0.625, 0.1875, 0.625, 0.1875, 0.625, 0.2187, 0.625, 0.2188, 0.625, 0.1875, 0.625, 0.375, 0.875, 0.375, 0.9063, 0.375, 0.9063, 0.375, 0.875, 0.1875, 0.625, 0.2188, 0.625, 0.2188, 0.625, 0.1875, 0.625, 0.375, 0.875, 0.375, 0.9062, 0.375, 0.9062, 0.375, 0.875, 0.1875, 0.625, 0.2187, 0.625, 0.2188, 0.625, 0.1875, 0.625, 0.375, 0.875, 0.375, 0.9063, 0.375, 0.9063, 0.375, 0.875, 0.375, 0.875, 0.375, 0.9062, 0.375, 0.9063, 0.375, 0.875, 0.1875, 0.625, 0.2187, 0.625, 0.2187, 0.625, 0.1875, 0.625, 0.375, 0.875, 0.375, 0.9063, 0.375, 0.9063, 0.375, 0.875, 0.75, 0.7188, 0.7812, 0.7188, 0.7813, 0.75, 0.75, 0.75, 0.75, 0.5, 0.7813, 0.5, 0.7812, 0.5625, 0.75, 0.5625, 0.75, 0.6562, 0.7812, 0.6562, 0.7812, 0.6875, 0.75, 0.6875, 0.75, 0.5625, 0.7812, 0.5625, 0.7812, 0.625, 0.75, 0.625, 0.1875, 0.625, 0.2188, 0.625, 0.2187, 0.625, 0.1875, 0.625, 0.1875, 0.5, 0.2188, 0.5, 0.2188, 0.5625, 0.1875, 0.5625, 0.1875, 0.5625, 0.2188, 0.5625, 0.2188, 0.625, 0.1875, 0.625, 0.375, 0.875, 0.4375, 0.875, 0.4375, 0.9062, 0.375, 0.9063, 0.5625, 0.875, 0.625, 0.875, 0.625, 0.9063, 0.5625, 0.9062, 0.5, 0.875, 0.5625, 0.875, 0.5625, 0.9062, 0.5, 0.9062, 0.4375, 0.875, 0.5, 0.875, 0.5, 0.9062, 0.4375, 0.9062, 0.375, 0.3125, 0.4375, 0.3125, 0.4375, 0.3438, 0.375, 0.3438, 0.5625, 0.3125, 0.625, 0.3125, 0.625, 0.3438, 0.5625, 0.3438, 0.5, 0.3125, 0.5625, 0.3125, 0.5625, 0.3438, 0.5, 0.3437, 0.4375, 0.3125, 0.5, 0.3125, 0.5, 0.3437, 0.4375, 0.3438, 0.1875, 0.6562, 0.1875, 0.625, 0.1875, 0.625, 0.1875, 0.6562, 0.375, 0.9063, 0.375, 0.9375, 0.375, 0.9375, 0.375, 0.9063, 0.2188, 0.625, 0.25, 0.625, 0.25, 0.625, 0.2188, 0.625, 0.1875, 0.7188, 0.1875, 0.6875, 0.1875, 0.6875, 0.1875, 0.7188, 0.1875, 0.625, 0.2188, 0.625, 0.2188, 0.625, 0.1875, 0.625, 0.375, 0.875, 0.375, 0.9063, 0.375, 0.9063, 0.375, 0.875, 0.375, 0.9062, 0.375, 0.9375, 0.375, 0.9375, 0.375, 0.9063, 0.1875, 0.6563, 0.1875, 0.625, 0.1875, 0.625, 0.1875, 0.6562, 0.1875, 0.625, 0.2187, 0.625, 0.2188, 0.625, 0.1875, 0.625, 0.1875, 0.7188, 0.1875, 0.6875, 0.1875, 0.6875, 0.1875, 0.7188, 0.0, 0.0, 0.0, 0.0, 0.0, 0.0, 0.0, 0.0, 0.0, 0.0, 0.375, 0.9062, 0.375, 0.9063, 0.0, 0.0, 0.0, 0.0, 0.0, 0.0, 0.2188, 0.625, 0.2187, 0.625, 0.0, 0.0, 0.0, 0.0, 0.2187, 0.625, 0.2188, 0.625, 0.0, 0.0, 0.375, 0.9063, 0.375, 0.9062, 0.0, 0.0, 0.0, 0.0, 0.0, 0.0, 0.0, 0.0, 0.0, 0.0, 0.1875, 0.7188, 0.1875, 0.6875, 0.1875, 0.6875, 0.1875, 0.7188, 0.1875, 0.625, 0.2188, 0.625, 0.2187, 0.625, 0.1875, 0.625, 0.1875, 0.6562, 0.1875, 0.625, 0.1875, 0.625, 0.1875, 0.6563, 0.375, 0.9063, 0.375, 0.9375, 0.375, 0.9375, 0.375, 0.9062, 0.0, 0.0, 0.0, 0.0, 0.0, 0.0, 0.0, 0.0, 0.1875, 0.625, 0.2188, 0.625, 0.2188, 0.625, 0.1875, 0.625, 0.1875, 0.7188, 0.1875, 0.6875, 0.1875, 0.6875, 0.1875, 0.7188, 0.2188, 0.625, 0.0, 0.0, 0.0, 0.0, 0.2188, 0.625, 0.375, 0.9063, 0.375, 0.9375, 0.375, 0.9375, 0.375, 0.9063, 0.1875, 0.6562, 0.1875, 0.625, 0.1875, 0.625, 0.1875, 0.6562, 0.0, 0.0, 0.375, 0.9063, 0.375, 0.9063, 0.0, 0.0, 0.0, 0.0, 0.0, 0.0, 0.0, 0.0, 0.0, 0.0, 0.2188, 0.625, 0.0, 0.0, 0.0, 0.0, 0.2188, 0.625, 0.1875, 0.625, 0.2188, 0.625, 0.2188, 0.625, 0.1875, 0.625, 0.1875, 0.7188, 0.1875, 0.6875, 0.1875, 0.6875, 0.1875, 0.7188, 0.0, 0.0, 0.375, 0.9063, 0.375, 0.9063, 0.0, 0.0, 0.375, 0.9063, 0.375, 0.9375, 0.375, 0.9375, 0.375, 0.9063, 0.1875, 0.6562, 0.1875, 0.625, 0.1875, 0.625, 0.1875, 0.6562, 0.375, 0.9063, 0.375, 0.9375, 0.375, 0.9375, 0.375, 0.9063, 0.1875, 0.6562, 0.1875, 0.625, 0.1875, 0.625, 0.1875, 0.6562, 0.0, 0.0, 0.0, 0.0, 0.0, 0.0, 0.0, 0.0, 0.2188, 0.625, 0.0, 0.0, 0.0, 0.0, 0.2188, 0.625, 0.1875, 0.625, 0.2188, 0.625, 0.2188, 0.625, 0.1875, 0.625, 0.1875, 0.75, 0.1875, 0.7188, 0.1875, 0.6875, 0.1875, 0.6875, 0.1875, 0.75, 0.0, 0.0, 0.375, 0.9063, 0.375, 0.9063, 0.0, 0.0, 0.1875, 0.75, 0.1875, 0.6875, 0.1875, 0.6875, 0.1875, 0.75, 0.0, 0.0, 0.375, 0.9063, 0.375, 0.9063, 0.0, 0.0, 0.375, 0.9063, 0.375, 0.9375, 0.375, 0.9375, 0.375, 0.9063, 0.1875, 0.6562, 0.1875, 0.625, 0.1875, 0.625, 0.1875, 0.6562, 0.0, 0.0, 0.0, 0.0, 0.0, 0.0, 0.0, 0.0, 0.2188, 0.625, 0.0, 0.0, 0.0, 0.0, 0.2188, 0.625, 0.1875, 0.625, 0.2188, 0.625, 0.2188, 0.625, 0.1875, 0.625, 0.0, 0.0, 0.0, 0.0, 0.0, 0.0, 0.0, 0.0, 0.2188, 0.625, 0.0, 0.0, 0.0, 0.0, 0.2188, 0.625, 0.1875, 0.625, 0.2188, 0.625, 0.2188, 0.625, 0.1875, 0.625, 0.1875, 0.75, 0.1875, 0.6875, 0.1875, 0.6875, 0.1875, 0.75, 0.0, 0.0, 0.375, 0.9063, 0.375, 0.9063, 0.0, 0.0, 0.375, 0.9063, 0.375, 0.9375, 0.375, 0.9375, 0.375, 0.9063, 0.1875, 0.6562, 0.1875, 0.625, 0.1875, 0.625, 0.1875, 0.6562, 0.1875, 0.6562, 0.1875, 0.625, 0.1875, 0.625, 0.1875, 0.6562, 0.0, 0.0, 0.0, 0.0, 0.0, 0.0, 0.0, 0.0, 0.2188, 0.625, 0.0, 0.0, 0.0, 0.0, 0.2188, 0.625, 0.1875, 0.625, 0.2188, 0.625, 0.2188, 0.625, 0.1875, 0.625, 0.1875, 0.75, 0.1875, 0.6875, 0.1875, 0.6875, 0.1875, 0.75, 0.0, 0.0, 0.375, 0.9063, 0.375, 0.9063, 0.0, 0.0, 0.375, 0.9063, 0.375, 0.9375, 0.375, 0.9375, 0.375, 0.9063, 0.0, 0.0, 0.375, 0.9063, 0.375, 0.9063, 0.0, 0.0, 0.375, 0.9063, 0.375, 0.9375, 0.375, 0.9375, 0.375, 0.9063, 0.1875, 0.6562, 0.1875, 0.625, 0.1875, 0.625, 0.1875, 0.6562, 0.0, 0.0, 0.0, 0.0, 0.0, 0.0, 0.0, 0.0, 0.2188, 0.625, 0.0, 0.0, 0.0, 0.0, 0.2188, 0.625, 0.1875, 0.625, 0.2188, 0.625, 0.2188, 0.625, 0.1875, 0.625, 0.1875, 0.75, 0.1875, 0.6875, 0.1875, 0.6875, 0.1875, 0.75, 0.375, 0.875, 0.375, 0.9063, 0.375, 0.9063, 0.375, 0.875, 0.1875, 0.625, 0.2188, 0.625, 0.2188, 0.625, 0.1875, 0.625, 0.1875, 0.7188, 0.1875, 0.6875, 0.1875, 0.6875, 0.1875, 0.7188, 0.2188, 0.625, 0.25, 0.625, 0.25, 0.625, 0.2188, 0.625, 0.375, 0.9063, 0.375, 0.9375, 0.375, 0.9375, 0.375, 0.9063, 0.1875, 0.6562, 0.1875, 0.625, 0.1875, 0.625, 0.1875, 0.6562, 0.0, 0.0, 0.0, 0.0, 0.0, 0.0, 0.0, 0.0, 0.375, 0.9063, 0.375, 0.9375, 0.375, 0.9375, 0.375, 0.9063, 0.0, 0.0, 0.375, 0.9063, 0.375, 0.9063, 0.0, 0.0, 0.1875, 0.75, 0.1875, 0.6875, 0.1875, 0.6875, 0.1875, 0.75, 0.1875, 0.625, 0.2188, 0.625, 0.2188, 0.625, 0.1875, 0.625, 0.2188, 0.625, 0.0, 0.0, 0.0, 0.0, 0.2188, 0.625, 0.0, 0.0, 0.0, 0.0, 0.0, 0.0, 0.0, 0.0, 0.1875, 0.6562, 0.1875, 0.625, 0.1875, 0.625, 0.1875, 0.6562, 0.375, 0.9063, 0.375, 0.9375, 0.0, 0.0, 0.1875, 0.6563, 0.1875, 0.625, 0.1875, 0.625, 0.1875, 0.6562, 0.375, 0.9063, 0.375, 0.9375, 0.375, 0.9375, 0.375, 0.9063, 0.0, 0.0, 0.375, 0.9063, 0.375, 0.9063, 0.0, 0.0, 0.1875, 0.75, 0.1875, 0.6875, 0.1875, 0.6875, 0.1875, 0.75, 0.1875, 0.625, 0.2188, 0.625, 0.2188, 0.625, 0.1875, 0.625, 0.2188, 0.625, 0.0, 0.0, 0.0, 0.0, 0.2188, 0.625, 0.0, 0.0, 0.0, 0.0, 0.0, 0.0, 0.0, 0.0, 0.0, 0.0, 0.0, 0.0, 0.0, 0.0, 0.0, 0.0, 0.2188, 0.625, 0.0, 0.0, 0.0, 0.0, 0.2188, 0.625, 0.1875, 0.625, 0.2188, 0.625, 0.2188, 0.625, 0.1875, 0.625, 0.1875, 0.75, 0.1875, 0.6875, 0.1875, 0.6875, 0.1875, 0.75, 0.0, 0.0, 0.375, 0.9063, 0.375, 0.9063, 0.0, 0.0, 0.375, 0.9063, 0.375, 0.9375, 0.375, 0.9375, 0.375, 0.9063, 0.1875, 0.6562, 0.1875, 0.625, 0.1875, 0.625, 0.1875, 0.6563, 0.0, 0.0, 0.0, 0.0, 0.0, 0.0, 0.0, 0.0, 0.0, 0.0, 0.0, 0.0, 0.0, 0.0, 0.0, 0.0, 0.0, 0.0, 0.0, 0.0, 0.0, 0.0, 0.0, 0.0, 0.0, 0.0, 0.0, 0.0, 0.0, 0.0, 0.0, 0.0, 0.0, 0.0, 0.0, 0.0, 0.0, 0.0, 0.0, 0.0, 0.0, 0.0, 0.0, 0.0, 0.0, 0.0, 0.0, 0.0, 0.0, 0.0, 0.0, 0.0, 0.0, 0.0, 0.0, 0.0, 0.0, 0.0, 0.0, 0.0, 0.0, 0.0, 0.0, 0.0, 0.0, 0.0, 0.0, 0.0, 0.0, 0.0, 0.0, 0.0, 0.0, 0.0, 0.0, 0.0, 0.0, 0.0, 0.0, 0.0, 0.0, 0.0, 0.0, 0.0, 0.0, 0.0, 0.0, 0.0, 0.0, 0.0, 0.0, 0.0, 0.0, 0.0, 0.0, 0.0, 0.0, 0.0, 0.0, 0.0, 0.0, 0.0, 0.0, 0.0, 0.0, 0.0, 0.0, 0.0, 0.0, 0.0, 0.0, 0.0, 0.0, 0.0, 0.0, 0.0, 0.0, 0.0, 0.0, 0.0, 0.0, 0.0, 0.0, 0.0, 0.0, 0.0, 0.0, 0.0, 0.0, 0.0, 0.0, 0.0, 0.0, 0.0, 0.0, 0.0, 0.0, 0.0, 0.0, 0.0, 0.0, 0.0, 0.0, 0.0, 0.0, 0.0, 0.0, 0.0, 0.0, 0.0, 0.0, 0.0, 0.0, 0.0, 0.0, 0.0, 0.0, 0.0, 0.0, 0.0, 0.0, 0.0, 0.0, 0.0, 0.0, 0.0, 0.0, 0.0, 0.0, 0.0, 0.0, 0.0, 0.0, 0.0, 0.0, 0.0, 0.0, 0.0, 0.0, 0.0, 0.0, 0.0, 0.0, 0.0, 0.0, 0.0, 0.0, 0.0, 0.0, 0.0, 0.0, 0.0, 0.0, 0.0, 0.0, 0.0, 0.0, 0.0, 0.0, 0.0, 0.0, 0.0, 0.0, 0.0, 0.0, 0.0, 0.0, 0.0, 0.0, 0.0, 0.0, 0.0, 0.0, 0.0, 0.0, 0.0, 0.0, 0.0, 0.0, 0.0, 0.0, 0.0, 0.0, 0.0, 0.0, 0.0, 0.0, 0.0, 0.0, 0.0, 0.0, 0.0, 0.0, 0.0, 0.0, 0.0, 0.0, 0.0, 0.0, 0.0, 0.0, 0.0, 0.0, 0.0, 0.0, 0.0, 0.0, 0.0, 0.0, 0.0, 0.0, 0.0, 0.0, 0.0, 0.0, 0.0, 0.0, 0.0, 0.0, 0.0, 0.0, 0.0, 0.0, 0.0, 0.0, 0.0, 0.0, 0.0, 0.0, 0.0, 0.0, 0.0, 0.0, 0.0, 0.0, 0.0, 0.0, 0.0, 0.0, 0.0, 0.0, 0.0, 0.0, 0.0, 0.0, 0.0, 0.0, 0.0, 0.1875, 0.6875, 0.1875, 0.6562, 0.1875, 0.625, 0.2188, 0.625, 0.0, 0.0, 0.0, 0.0, 0.0, 0.0, 0.0, 0.0, 0.0, 0.0, 0.375, 0.9063, 0.375, 0.9375, 0.1875, 0.625, 0.2188, 0.625, 0.2187, 0.625, 0.1875, 0.625, 0.375, 0.875, 0.375, 0.9063, 0.375, 0.9063, 0.375, 0.875, 0.375, 0.9063, 0.375, 0.9375, 0.375, 0.9375, 0.375, 0.9063, 0.1875, 0.6562, 0.1875, 0.625, 0.1875, 0.625, 0.1875, 0.6562, 0.2188, 0.625, 0.25, 0.625, 0.25, 0.625, 0.2187, 0.625, 0.1875, 0.6562, 0.1875, 0.6562, 0.1875, 0.6562, 0.1875, 0.6562, 0.375, 0.9375, 0.375, 0.9375, 0.375, 0.9375, 0.375, 0.9375, 0.1875, 0.6875, 0.1875, 0.6562, 0.1875, 0.6563, 0.1875, 0.6875, 0.1875, 0.6875, 0.1875, 0.6563, 0.1875, 0.6562, 0.1875, 0.6875, 0.1875, 0.6875, 0.1875, 0.6562, 0.1875, 0.6562, 0.1875, 0.6875, 0.1875, 0.6875, 0.1875, 0.6562, 0.1875, 0.6562, 0.1875, 0.6875, 0.1875, 0.6875, 0.1875, 0.6562, 0.1875, 0.6562, 0.1875, 0.6875, 0.1875, 0.6875, 0.1875, 0.6562, 0.1875, 0.6562, 0.1875, 0.6875, 0.1875, 0.6875, 0.1875, 0.6562, 0.1875, 0.6562, 0.1875, 0.6875, 0.1875, 0.6875, 0.1875, 0.6562, 0.1875, 0.6562, 0.1875, 0.6875, 0.1875, 0.6875, 0.1875, 0.6562, 0.1875, 0.6562, 0.1875, 0.6875, 0.1875, 0.6875, 0.1875, 0.6562, 0.1875, 0.6562, 0.1875, 0.6875, 0.1875, 0.6875, 0.1875, 0.6562, 0.1875, 0.6562, 0.1875, 0.6875, 0.1875, 0.6875, 0.1875, 0.6562, 0.1875, 0.6563, 0.1875, 0.6875, 0.1875, 0.6875, 0.1875, 0.6563, 0.1875, 0.6562, 0.1875, 0.6875, 0.1875, 0.6875, 0.1875, 0.6562, 0.1875, 0.6562, 0.1875, 0.6875, 0.75, 0.625, 0.7812, 0.625, 0.7812, 0.6562, 0.75, 0.6562, 0.1875, 0.6875, 0.1875, 0.6562, 0.1875, 0.6562, 0.1875, 0.6875, 0.1875, 0.6875, 0.1875, 0.6562, 0.1875, 0.6562, 0.1875, 0.6875, 0.1875, 0.6875, 0.1875, 0.6562, 0.1875, 0.6562, 0.1875, 0.6875, 0.1875, 0.7188, 0.1875, 0.6875, 0.1875, 0.6875, 0.1875, 0.7188, 0.1875, 0.6875, 0.1875, 0.6562, 0.1875, 0.6562, 0.1875, 0.6875, 0.1875, 0.6875, 0.1875, 0.6562, 0.1875, 0.6562, 0.1875, 0.6875, 0.8125, 0.625, 0.875, 0.625, 0.875, 0.6563, 0.8125, 0.6563, 0.7812, 0.625, 0.8125, 0.625, 0.8125, 0.6563, 0.7812, 0.6562, 0.125, 0.625, 0.1875, 0.625, 0.1875, 0.6562, 0.125, 0.6563, 0.375, 0.0625, 0.4375, 0.0625, 0.4375, 0.09375, 0.375, 0.09375, 0.5625, 0.0625, 0.625, 0.0625, 0.625, 0.09375, 0.5625, 0.09375, 0.5, 0.0625, 0.5625, 0.0625, 0.5625, 0.09375, 0.5, 0.09375, 0.4375, 0.0625, 0.5, 0.0625, 0.5, 0.09375, 0.4375, 0.09375, 0.1875, 0.6562, 0.1875, 0.6562, 0.1875, 0.6562, 0.1875, 0.6562, 0.1875, 0.75, 0.1875, 0.7188, 0.1875, 0.7188, 0.1875, 0.75, 0.1875, 0.75, 0.1875, 0.7188, 0.1875, 0.7188, 0.1875, 0.75, 0.1875, 0.75, 0.1875, 0.7188, 0.1875, 0.7188, 0.1875, 0.75, 0.1875, 0.75, 0.1875, 0.7188, 0.1875, 0.7188, 0.1875, 0.75, 0.1875, 0.75, 0.1875, 0.7188, 0.1875, 0.7188, 0.1875, 0.75, 0.1875, 0.75, 0.1875, 0.7188, 0.1875, 0.7188, 0.1875, 0.75, 0.75, 0.6875, 0.7812, 0.6875, 0.7812, 0.7188, 0.75, 0.7188, 0.1875, 0.75, 0.1875, 0.7187, 0.1875, 0.7188, 0.1875, 0.75, 0.1875, 0.75, 0.1875, 0.7187, 0.1875, 0.7188, 0.1875, 0.75, 0.1875, 0.75, 0.1875, 0.7188, 0.1875, 0.7188, 0.1875, 0.75, 0.1875, 0.75, 0.1875, 0.7188, 0.1875, 0.7187, 0.1875, 0.75, 0.1875, 0.7187, 0.1875, 0.75, 0.1875, 0.75, 0.1875, 0.7187, 0.7812, 0.6875, 0.8125, 0.6875, 0.8125, 0.7188, 0.7812, 0.7188, 0.8125, 0.6875, 0.875, 0.6875, 0.875, 0.7188, 0.8125, 0.7188, 0.125, 0.6875, 0.1875, 0.6875, 0.1875, 0.7188, 0.125, 0.7188, 0.1875, 0.75, 0.1875, 0.7188, 0.1875, 0.7188, 0.1875, 0.75, 0.5625, 0.0, 0.625, 0.0, 0.625, 0.03125, 0.5625, 0.03125, 0.5, 0.0, 0.5625, 0.0, 0.5625, 0.03125, 0.5, 0.03125, 0.4375, 0.0, 0.5, 0.0, 0.5, 0.03125, 0.4375, 0.03125, 0.375, 0.0, 0.4375, 0.0, 0.4375, 0.03125, 0.375, 0.03125, 0.1875, 0.75, 0.1875, 0.7188, 0.1875, 0.7188, 0.1875, 0.75, 0.1875, 0.6562, 0.1875, 0.6875, 0.1875, 0.6875, 0.1875, 0.6562, 0.1875, 0.6562, 0.1875, 0.6562, 0.1875, 0.6562, 0.1875, 0.6562, 0.1875, 0.6875, 0.1875, 0.6562, 0.1875, 0.6562, 0.1875, 0.6875, 0.1875, 0.7188, 0.1875, 0.6875, 0.1875, 0.6875, 0.1875, 0.7188, 0.375, 0.9375, 0.375, 0.9375, 0.375, 0.9375, 0.375, 0.9375, 0.375, 0.9375, 0.375, 0.9375, 0.375, 0.9375, 0.375, 0.9375, 0.1875, 0.6875, 0.1875, 0.6562, 0.1875, 0.6562, 0.1875, 0.6875, 0.1875, 0.75, 0.1875, 0.7188, 0.1875, 0.7188, 0.1875, 0.75, 0.1875, 0.6875, 0.1875, 0.7187, 0.1875, 0.7187, 0.1875, 0.6875, 0.1875, 0.6875, 0.1875, 0.7187, 0.1875, 0.7187, 0.1875, 0.6875, 0.1875, 0.75, 0.1875, 0.7188, 0.1875, 0.7188, 0.1875, 0.75, 0.1875, 0.6875, 0.1875, 0.6562, 0.1875, 0.6562, 0.1875, 0.6875, 0.375, 0.9375, 0.375, 0.9375, 0.375, 0.9375, 0.375, 0.9375, 0.1875, 0.7187, 0.1875, 0.75, 0.1875, 0.75, 0.1875, 0.7187, 0.1875, 0.6562, 0.1875, 0.6562, 0.1875, 0.6562, 0.1875, 0.6562, 0.1875, 0.7188, 0.1875, 0.6875, 0.1875, 0.6875, 0.1875, 0.7188, 0.375, 0.9375, 0.375, 0.9375, 0.375, 0.9375, 0.375, 0.9375, 0.1875, 0.6562, 0.1875, 0.6562, 0.1875, 0.6563, 0.1875, 0.6562, 0.1875, 0.6562, 0.1875, 0.6875, 0.1875, 0.6875, 0.1875, 0.6563, 0.1875, 0.6875, 0.1875, 0.7187, 0.1875, 0.7187, 0.1875, 0.6875, 0.1875, 0.75, 0.1875, 0.7188, 0.1875, 0.7188, 0.1875, 0.75, 0.1875, 0.6875, 0.1875, 0.6562, 0.1875, 0.6562, 0.1875, 0.6875, 0.375, 0.9375, 0.375, 0.9375, 0.375, 0.9375, 0.375, 0.9375, 0.1875, 0.7187, 0.1875, 0.75, 0.1875, 0.75, 0.1875, 0.7187, 0.1875, 0.6562, 0.1875, 0.6562, 0.1875, 0.6562, 0.1875, 0.6562, 0.1875, 0.7188, 0.1875, 0.6875, 0.1875, 0.6875, 0.1875, 0.7188, 0.375, 0.9375, 0.375, 0.9375, 0.375, 0.9375, 0.375, 0.9375, 0.1875, 0.6562, 0.1875, 0.6563, 0.1875, 0.6563, 0.1875, 0.6562, 0.1875, 0.6563, 0.1875, 0.6875, 0.1875, 0.6875, 0.1875, 0.6563, 0.1875, 0.6875, 0.1875, 0.7187, 0.1875, 0.7187, 0.1875, 0.6875, 0.1875, 0.75, 0.1875, 0.7188, 0.1875, 0.7188, 0.1875, 0.75, 0.1875, 0.6875, 0.1875, 0.6562, 0.1875, 0.6562, 0.1875, 0.6875, 0.375, 0.9375, 0.375, 0.9375, 0.375, 0.9375, 0.375, 0.9375, 0.1875, 0.7187, 0.1875, 0.75, 0.1875, 0.75, 0.1875, 0.7187, 0.1875, 0.6562, 0.1875, 0.6562, 0.1875, 0.6562, 0.1875, 0.6562, 0.1875, 0.7188, 0.1875, 0.6875, 0.1875, 0.6875, 0.1875, 0.7188, 0.375, 0.9375, 0.375, 0.9375, 0.375, 0.9375, 0.375, 0.9375, 0.1875, 0.6562, 0.1875, 0.6563, 0.1875, 0.6562, 0.1875, 0.6562, 0.1875, 0.6563, 0.1875, 0.6875, 0.1875, 0.6875, 0.1875, 0.6562, 0.1875, 0.6562, 0.1875, 0.6562, 0.1875, 0.6562, 0.1875, 0.6562, 0.1875, 0.75, 0.1875, 0.7188, 0.1875, 0.7188, 0.1875, 0.75, 0.1875, 0.6562, 0.1875, 0.6875, 0.1875, 0.6875, 0.1875, 0.6562, 0.1875, 0.6562, 0.1875, 0.6562, 0.1875, 0.6562, 0.1875, 0.6562, 0.1875, 0.6875, 0.1875, 0.6562, 0.1875, 0.6562, 0.1875, 0.6875, 0.1875, 0.7188, 0.1875, 0.6875, 0.1875, 0.6875, 0.1875, 0.7188, 0.1875, 0.6562, 0.1875, 0.6562, 0.1875, 0.6562, 0.1875, 0.6562, 0.1875, 0.7187, 0.1875, 0.75, 0.1875, 0.75, 0.1875, 0.7187, 0.1875, 0.6875, 0.1875, 0.7187, 0.1875, 0.7187, 0.1875, 0.6875, 0.375, 0.9375, 0.375, 0.9375, 0.375, 0.9375, 0.375, 0.9375, 0.375, 0.9375, 0.375, 0.9375, 0.375, 0.9375, 0.375, 0.9375, 0.1875, 0.6875, 0.1875, 0.7187, 0.1875, 0.7187, 0.1875, 0.6875, 0.1875, 0.7187, 0.1875, 0.75, 0.1875, 0.75, 0.1875, 0.7187, 0.1875, 0.6562, 0.1875, 0.6562, 0.1875, 0.6562, 0.1875, 0.6562, 0.375, 0.9375, 0.375, 0.9375, 0.375, 0.9375, 0.375, 0.9375, 0.1875, 0.7188, 0.1875, 0.6875, 0.1875, 0.6875, 0.1875, 0.7188, 0.1875, 0.6875, 0.1875, 0.6562, 0.1875, 0.6562, 0.1875, 0.6875, 0.1875, 0.6562, 0.1875, 0.6562, 0.1875, 0.6562, 0.1875, 0.6562, 0.1875, 0.6562, 0.1875, 0.6875, 0.1875, 0.6875, 0.1875, 0.6562, 0.1875, 0.75, 0.1875, 0.7188, 0.1875, 0.7188, 0.1875, 0.75, 0.375, 0.9375, 0.375, 0.9375, 0.375, 0.9375, 0.375, 0.9375, 0.375, 0.9375, 0.375, 0.9375, 0.375, 0.9375, 0.375, 0.9375, 0.1875, 0.6875, 0.1875, 0.7187, 0.1875, 0.7187, 0.1875, 0.6875, 0.1875, 0.7187, 0.1875, 0.75, 0.1875, 0.75, 0.1875, 0.7187, 0.1875, 0.6562, 0.1875, 0.6562, 0.1875, 0.6562, 0.1875, 0.6563, 0.1875, 0.75, 0.1875, 0.7188, 0.1875, 0.7188, 0.1875, 0.75, 0.1875, 0.7187, 0.1875, 0.75, 0.1875, 0.75, 0.1875, 0.7187, 0.1875, 0.6875, 0.1875, 0.7187, 0.1875, 0.7187, 0.1875, 0.6875, 0.375, 0.9375, 0.375, 0.9375, 0.375, 0.9375, 0.375, 0.9375, 0.375, 0.9375, 0.375, 0.9375, 0.375, 0.9375, 0.375, 0.9375, 0.1875, 0.7187, 0.1875, 0.6875, 0.1875, 0.6875, 0.1875, 0.7187, 0.1875, 0.7188, 0.1875, 0.6875, 0.1875, 0.6875, 0.1875, 0.7188, 0.1875, 0.6875, 0.1875, 0.6562, 0.1875, 0.6562, 0.1875, 0.6875, 0.1875, 0.6875, 0.1875, 0.6563, 0.1875, 0.6562, 0.1875, 0.6875, 0.1875, 0.75, 0.1875, 0.7188, 0.1875, 0.7188, 0.1875, 0.75, 0.1875, 0.75, 0.1875, 0.7187, 0.1875, 0.7187, 0.1875, 0.75, 0.1875, 0.7188, 0.1875, 0.6875, 0.1875, 0.6875, 0.1875, 0.7188, 0.1875, 0.6875, 0.1875, 0.6562, 0.1875, 0.6562, 0.1875, 0.6875, 0.1875, 0.6562, 0.1875, 0.6562, 0.1875, 0.6562, 0.1875, 0.6562, 0.1875, 0.6562, 0.1875, 0.6875, 0.1875, 0.6875, 0.1875, 0.6562, 0.1875, 0.6562, 0.1875, 0.6875, 0.1875, 0.6875, 0.1875, 0.6562, 0.1875, 0.6562, 0.1875, 0.6562, 0.1875, 0.6562, 0.1875, 0.6562, 0.1875, 0.6875, 0.1875, 0.6562, 0.1875, 0.6562, 0.1875, 0.6875, 0.1875, 0.7188, 0.1875, 0.6875, 0.1875, 0.6875, 0.1875, 0.7188, 0.1875, 0.75, 0.1875, 0.7188, 0.1875, 0.7188, 0.1875, 0.75, 0.1875, 0.6562, 0.1875, 0.6562, 0.1875, 0.6562, 0.1875, 0.6562, 0.1875, 0.7187, 0.1875, 0.75, 0.1875, 0.75, 0.1875, 0.7187, 0.1875, 0.6875, 0.1875, 0.7187, 0.1875, 0.7187, 0.1875, 0.6875, 0.375, 0.9375, 0.375, 0.9375, 0.375, 0.9375, 0.375, 0.9375, 0.375, 0.9375, 0.375, 0.9375, 0.375, 0.9375, 0.375, 0.9375, 0.375, 0.9375, 0.375, 0.9375, 0.375, 0.9375, 0.375, 0.9375, 0.1875, 0.6562, 0.1875, 0.6562, 0.1875, 0.6562, 0.1875, 0.6562, 0.1875, 0.75, 0.1875, 0.7188, 0.1875, 0.7187, 0.1875, 0.75, 0.1875, 0.6875, 0.1875, 0.6562, 0.1875, 0.6563, 0.1875, 0.6875, 0.1875, 0.7188, 0.1875, 0.6875, 0.1875, 0.6875, 0.1875, 0.7187, 0.375, 0.9375, 0.375, 0.9375, 0.375, 0.9375, 0.375, 0.9375, 0.1875, 0.6562, 0.1875, 0.6562, 0.1875, 0.6563, 0.1875, 0.6562, 0.375, 0.9375, 0.375, 0.9375, 0.375, 0.9375, 0.375, 0.9375, 0.1875, 0.6562, 0.1875, 0.6562, 0.1875, 0.6562, 0.1875, 0.6562, 0.375, 0.9375, 0.375, 0.9375, 0.375, 0.9375, 0.375, 0.9375, 0.375, 0.9375, 0.375, 0.9375, 0.375, 0.9375, 0.375, 0.9375, 0.1875, 0.6562, 0.1875, 0.6562, 0.1875, 0.6562, 0.1875, 0.6562, 0.1875, 0.6562, 0.1875, 0.6562, 0.1875, 0.6562, 0.1875, 0.6562, 0.1875, 0.6562, 0.1875, 0.6562, 0.1875, 0.6562, 0.1875, 0.6562, 0.375, 0.9375, 0.375, 0.9375, 0.375, 0.9375, 0.375, 0.9375, 0.1875, 0.6562, 0.1875, 0.6562, 0.1875, 0.6562, 0.1875, 0.6562, 0.375, 0.9375, 0.375, 0.9375, 0.375, 0.9375, 0.375, 0.9375, 0.1875, 0.6562, 0.1875, 0.6562, 0.1875, 0.6562, 0.1875, 0.6562, 0.375, 0.9375, 0.375, 0.9375, 0.375, 0.9375, 0.375, 0.9375, 0.375, 0.9375, 0.375, 0.9375, 0.375, 0.9375, 0.375, 0.9375, 0.1875, 0.6562, 0.1875, 0.6562, 0.1875, 0.6562, 0.1875, 0.6562, 0.1875, 0.625, 0.2187, 0.625, 0.2187, 0.625, 0.1875, 0.625, 0.375, 0.875, 0.375, 0.9063, 0.375, 0.9062, 0.375, 0.875, 0.375, 0.9063, 0.375, 0.9375, 0.375, 0.9375, 0.375, 0.9062, 0.1875, 0.6562, 0.1875, 0.625, 0.1875, 0.625, 0.1875, 0.6562, 0.2187, 0.625, 0.25, 0.625, 0.25, 0.625, 0.2187, 0.625, 0.1875, 0.6562, 0.1875, 0.6562, 0.1875, 0.6562, 0.1875, 0.6562, 0.375, 0.9375, 0.375, 0.9375, 0.375, 0.9375, 0.375, 0.9375, 0.1875, 0.6875, 0.1875, 0.7187, 0.1875, 0.7187, 0.1875, 0.6875, 0.1875, 0.75, 0.1875, 0.7188, 0.1875, 0.7188, 0.1875, 0.75, 0.1875, 0.6875, 0.1875, 0.6562, 0.1875, 0.6562, 0.1875, 0.6875, 0.375, 0.9375, 0.375, 0.9375, 0.375, 0.9375, 0.375, 0.9375, 0.1875, 0.7187, 0.1875, 0.75, 0.1875, 0.75, 0.1875, 0.7187, 0.1875, 0.6562, 0.1875, 0.6562, 0.1875, 0.6562, 0.1875, 0.6562, 0.1875, 0.7188, 0.1875, 0.6875, 0.1875, 0.6875, 0.1875, 0.7188, 0.375, 0.9375, 0.375, 0.9375, 0.375, 0.9375, 0.375, 0.9375, 0.1875, 0.6562, 0.1875, 0.6562, 0.1875, 0.6562, 0.1875, 0.6562, 0.1875, 0.6562, 0.1875, 0.6875, 0.1875, 0.6875, 0.1875, 0.6562, 0.1875, 0.6562, 0.1875, 0.6875, 0.1875, 0.6875, 0.1875, 0.6562, 0.1875, 0.6562, 0.1875, 0.6562, 0.1875, 0.6562, 0.1875, 0.6562, 0.375, 0.9375, 0.375, 0.9375, 0.375, 0.9375, 0.375, 0.9375, 0.1875, 0.7188, 0.1875, 0.6875, 0.1875, 0.6875, 0.1875, 0.7188, 0.1875, 0.6562, 0.1875, 0.6562, 0.1875, 0.6562, 0.1875, 0.6562, 0.1875, 0.7187, 0.1875, 0.75, 0.1875, 0.75, 0.1875, 0.7187, 0.375, 0.9375, 0.375, 0.9375, 0.375, 0.9375, 0.375, 0.9375, 0.1875, 0.6875, 0.1875, 0.6562, 0.1875, 0.6562, 0.1875, 0.6875, 0.1875, 0.75, 0.1875, 0.7188, 0.1875, 0.7188, 0.1875, 0.75, 0.1875, 0.6875, 0.1875, 0.7187, 0.1875, 0.7187, 0.1875, 0.6875, 0.375, 0.9375, 0.375, 0.9375, 0.375, 0.9375, 0.375, 0.9375, 0.1875, 0.6562, 0.1875, 0.6562, 0.1875, 0.6562, 0.1875, 0.6562, 0.375, 0.9375, 0.375, 0.9375, 0.375, 0.9375, 0.375, 0.9375, 0.0, 0.0, 0.375, 0.9375])
me_cube_001.update()
me_plane = bpy.data.meshes.new('Plane')
me_plane.from_pydata([(-0.8725, 1.432, -1.624), (1.227, 1.447, -1.624), (-3.828, 2.182, -1.624), (-4.946, 1.673, -1.624), (-0.7523, 0.0, -1.606), (1.57, 0.0, -1.592), (-3.814, 0.0, -1.624), (-4.967, 0.0, -1.624), (1.446, 0.6425, -1.624), (-0.77, 0.547, -1.624), (-3.835, 1.007, -1.624), (-5.197, 0.7591, -1.624), (-6.388, 1.645, -1.624), (-6.498, 1.311, -1.624), (-5.667, 1.659, -1.624), (-5.685, 0.9996, -1.624)], [], [(9, 8, 1, 0), (9, 0, 2, 10), (10, 2, 3, 11), (6, 10, 11, 7), (4, 9, 10, 6), (4, 5, 8, 9), (15, 14, 12, 13), (11, 3, 14, 15)])
_uv = me_plane.uv_layers.new(name='UVMap')
_uv.uv.foreach_set('vector', [0.0, 0.75, 1.0, 0.75, 1.0, 1.0, 0.0, 1.0, 0.0, 0.75, 0.0, 1.0, 0.0, 1.0, 0.0, 0.75, 0.0, 0.75, 0.0, 1.0, 0.0, 1.0, 0.0, 0.75, 0.0, 0.5, 0.0, 0.75, 0.0, 0.75, 0.0, 0.5, 0.0, 0.5, 0.0, 0.75, 0.0, 0.75, 0.0, 0.5, 0.0, 0.5, 1.0, 0.5, 1.0, 0.75, 0.0, 0.75, 0.0, 0.75, 0.0, 1.0, 0.0, 1.0, 0.0, 0.75, 0.0, 0.75, 0.0, 1.0, 0.0, 1.0, 0.0, 0.75])
me_plane.update()

# ---- objects
ob_empty = bpy.data.objects.new('Empty', None)
ob_empty_001 = bpy.data.objects.new('Empty.001', None)
ob_cube = bpy.data.objects.new('Cube', me_cube_001)
ob_empty_002 = bpy.data.objects.new('Empty.002', None)
ob_empty_003 = bpy.data.objects.new('Empty.003', None)
ob_empty_004 = bpy.data.objects.new('Empty.004', None)
ob_empty_005 = bpy.data.objects.new('Empty.005', None)
ob_plane = bpy.data.objects.new('Plane', me_plane)

# ---- transforms, parenting, visibility, modifiers, constraints
ob_empty.location = (-1.611, -0.864, 0.4292)
ob_empty.rotation_euler = (1.571, 4.712, 1.571)
ob_empty.empty_display_type = 'IMAGE'
ob_empty.empty_display_size = 5.0
ob_empty_001.location = (0.7012, 1.435, 0.4292)
ob_empty_001.rotation_euler = (1.571, 4.712, -0.0)
ob_empty_001.empty_display_type = 'IMAGE'
ob_empty_001.empty_display_size = 5.0
ob_cube.location = (0.05948, -1.12e-07, 1.443)
ob_cube.scale = (0.1022, 0.1022, 0.1022)
_m = ob_cube.modifiers.new('Mirror', 'MIRROR')
_m.use_clip = True
ob_empty_002.location = (-0.5666, 0.4858, -0.4738)
ob_empty_002.rotation_euler = (-8.104e-08, 0.0, 4.712)
ob_empty_002.empty_display_type = 'IMAGE'
ob_empty_002.empty_display_size = 5.0
ob_empty_003.location = (-0.7391, 0.001114, 0.3577)
ob_empty_003.rotation_euler = (1.557, 1.639, -0.01345)
ob_empty_003.scale = (0.7519, 0.7519, 0.7519)
ob_empty_003.empty_display_type = 'IMAGE'
ob_empty_003.empty_display_size = 5.0
ob_empty_004.location = (-1.477, -0.9382, 0.7036)
ob_empty_004.rotation_euler = (1.571, 4.7, -1.571)
ob_empty_004.scale = (0.5274, 0.5274, 0.5274)
ob_empty_004.empty_display_type = 'IMAGE'
ob_empty_004.empty_display_size = 5.0
ob_empty_005.location = (-0.8387, 1.431, 0.7809)
ob_empty_005.rotation_euler = (-1.571, 4.648, 3.142)
ob_empty_005.scale = (0.5274, 0.5274, 0.5274)
ob_empty_005.empty_display_type = 'IMAGE'
ob_empty_005.empty_display_size = 5.0
ob_plane.location = (0.03059, -8.701e-08, 0.6476)
ob_plane.rotation_euler = (-1.571, 1.571, 0.0)
ob_plane.scale = (0.08694, 0.08694, 0.08694)
_m = ob_plane.modifiers.new('Mirror', 'MIRROR')
_m.use_axis = (False, True, False)
_m.use_clip = True

# ---- collection membership
col_collection.objects.link(ob_empty)
col_collection.objects.link(ob_empty_001)
col_collection.objects.link(ob_cube)
col_collection.objects.link(ob_empty_002)
col_collection.objects.link(ob_empty_003)
col_collection.objects.link(ob_empty_004)
col_collection.objects.link(ob_empty_005)
col_collection.objects.link(ob_plane)

# ---- scene / render settings (as saved in the file)
scene.frame_start = 1; scene.frame_end = 250; scene.frame_set(21)
scene.render.engine = 'BLENDER_EEVEE_NEXT'
scene.cycles.sampling_pattern = 'TABULATED_SOBOL'
scene.cycles.use_light_tree = False
scene.view_settings.view_transform = 'Filmic'
bpy.context.view_layer.update()

# ---- added for rendering (the .blend has no active camera and no usable light): camera, sun
cam_auto = bpy.data.cameras.new('AutoCamera')
cam_auto.lens = 50.0
cam_auto.sensor_width = 36.0
cam_auto.clip_end = 1000.0
ob_auto_camera = bpy.data.objects.new('AutoCamera', cam_auto)
scene.collection.objects.link(ob_auto_camera)
ob_auto_camera.location = (2.63955, -3.05168, 2.62868)
ob_auto_camera.rotation_euler = (1.09748, -7.21219e-08, 0.694738)
scene.camera = ob_auto_camera
light_auto_sun = bpy.data.lights.new('AutoSun', 'SUN')
light_auto_sun.energy = 3.0
light_auto_sun.angle = 0.0523599
ob_auto_sun = bpy.data.objects.new('AutoSun', light_auto_sun)
scene.collection.objects.link(ob_auto_sun)
ob_auto_sun.rotation_euler = (0.872665, 0.174533, 0.523599)
bpy.context.view_layer.update()
